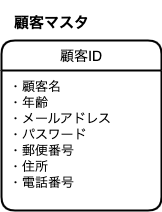

The diagram above was exported from draw.io. Its source (the exported page's mxGraphModel, read from the mxfile embedded in the PNG):
<mxGraphModel dx="908" dy="589" grid="1" gridSize="10" guides="1" tooltips="1" connect="1" arrows="1" fold="1" page="1" pageScale="1" pageWidth="850" pageHeight="1100" math="0" shadow="0" extFonts="Permanent Marker^https://fonts.googleapis.com/css?family=Permanent+Marker">
  <root>
    <mxCell id="0" />
    <mxCell id="1" parent="0" />
    <mxCell id="E0st7yjcI7j5C2Fzfhke-60" value="&lt;font style=&quot;font-size: 15px&quot;&gt;顧客マスタ&lt;/font&gt;" style="text;strokeColor=none;fillColor=none;html=1;fontSize=24;fontStyle=1;verticalAlign=middle;align=center;" vertex="1" parent="1">
      <mxGeometry x="120" y="80" width="100" height="40" as="geometry" />
    </mxCell>
    <mxCell id="Hr8GS19dyXIn6ibsbRBd-15" value="顧客ID" style="swimlane;childLayout=stackLayout;horizontal=1;startSize=30;horizontalStack=0;rounded=1;fontSize=14;fontStyle=0;strokeWidth=2;resizeParent=0;resizeLast=1;shadow=0;dashed=0;align=center;" vertex="1" parent="1">
      <mxGeometry x="120" y="120" width="160" height="170" as="geometry" />
    </mxCell>
    <mxCell id="Hr8GS19dyXIn6ibsbRBd-16" value="・顧客名&#10;・年齢&#10;・メールアドレス&#10;・パスワード&#10;・郵便番号&#10;・住所&#10;・電話番号&#10;" style="align=left;strokeColor=none;fillColor=none;spacingLeft=4;fontSize=13;verticalAlign=top;resizable=0;rotatable=0;part=1;spacing=4;" vertex="1" parent="Hr8GS19dyXIn6ibsbRBd-15">
      <mxGeometry y="30" width="160" height="140" as="geometry" />
    </mxCell>
  </root>
</mxGraphModel>